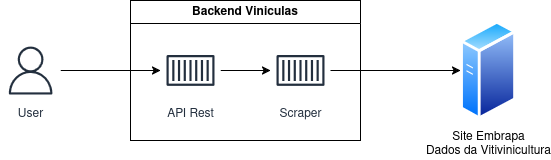

The diagram above was exported from draw.io. Its source (the exported page's mxGraphModel, read from the mxfile embedded in the PNG):
<mxGraphModel dx="1554" dy="517" grid="1" gridSize="10" guides="1" tooltips="1" connect="1" arrows="1" fold="1" page="1" pageScale="1" pageWidth="850" pageHeight="1100" math="0" shadow="0">
  <root>
    <mxCell id="0" />
    <mxCell id="1" parent="0" />
    <mxCell id="Hnj20xibIUEJcp7jm8---4" value="Backend Viniculas" style="swimlane;whiteSpace=wrap;html=1;startSize=23;" parent="1" vertex="1">
      <mxGeometry x="310" y="140" width="230" height="140" as="geometry" />
    </mxCell>
    <mxCell id="Hnj20xibIUEJcp7jm8---8" value="Scraper" style="sketch=0;outlineConnect=0;fontColor=#232F3E;gradientColor=none;strokeColor=#232F3E;fillColor=#ffffff;dashed=0;verticalLabelPosition=bottom;verticalAlign=top;align=center;html=1;fontSize=12;fontStyle=0;aspect=fixed;shape=mxgraph.aws4.resourceIcon;resIcon=mxgraph.aws4.container_1;" parent="Hnj20xibIUEJcp7jm8---4" vertex="1">
      <mxGeometry x="140" y="40" width="60" height="60" as="geometry" />
    </mxCell>
    <mxCell id="Hnj20xibIUEJcp7jm8---11" style="edgeStyle=orthogonalEdgeStyle;rounded=0;orthogonalLoop=1;jettySize=auto;html=1;" parent="Hnj20xibIUEJcp7jm8---4" source="Hnj20xibIUEJcp7jm8---7" target="Hnj20xibIUEJcp7jm8---8" edge="1">
      <mxGeometry relative="1" as="geometry" />
    </mxCell>
    <mxCell id="Hnj20xibIUEJcp7jm8---7" value="&lt;div&gt;API Rest&lt;/div&gt;" style="sketch=0;outlineConnect=0;fontColor=#232F3E;gradientColor=none;strokeColor=#232F3E;fillColor=#ffffff;dashed=0;verticalLabelPosition=bottom;verticalAlign=top;align=center;html=1;fontSize=12;fontStyle=0;aspect=fixed;shape=mxgraph.aws4.resourceIcon;resIcon=mxgraph.aws4.container_1;" parent="Hnj20xibIUEJcp7jm8---4" vertex="1">
      <mxGeometry x="30" y="40" width="60" height="60" as="geometry" />
    </mxCell>
    <mxCell id="Hnj20xibIUEJcp7jm8---9" value="&lt;div&gt;Site Embrapa&lt;/div&gt;&lt;div&gt;Dados da Vitivinicultura&lt;/div&gt;" style="image;aspect=fixed;perimeter=ellipsePerimeter;html=1;align=center;shadow=0;dashed=0;spacingTop=3;image=img/lib/active_directory/generic_server.svg;" parent="1" vertex="1">
      <mxGeometry x="640" y="160" width="56" height="100" as="geometry" />
    </mxCell>
    <mxCell id="Hnj20xibIUEJcp7jm8---10" style="edgeStyle=orthogonalEdgeStyle;rounded=0;orthogonalLoop=1;jettySize=auto;html=1;" parent="1" source="Hnj20xibIUEJcp7jm8---8" target="Hnj20xibIUEJcp7jm8---9" edge="1">
      <mxGeometry relative="1" as="geometry" />
    </mxCell>
    <mxCell id="Hnj20xibIUEJcp7jm8---13" style="edgeStyle=orthogonalEdgeStyle;rounded=0;orthogonalLoop=1;jettySize=auto;html=1;" parent="1" source="Hnj20xibIUEJcp7jm8---12" target="Hnj20xibIUEJcp7jm8---7" edge="1">
      <mxGeometry relative="1" as="geometry" />
    </mxCell>
    <mxCell id="Hnj20xibIUEJcp7jm8---12" value="User" style="sketch=0;outlineConnect=0;fontColor=#232F3E;gradientColor=none;strokeColor=#232F3E;fillColor=#ffffff;dashed=0;verticalLabelPosition=bottom;verticalAlign=top;align=center;html=1;fontSize=12;fontStyle=0;aspect=fixed;shape=mxgraph.aws4.resourceIcon;resIcon=mxgraph.aws4.user;" parent="1" vertex="1">
      <mxGeometry x="180" y="180" width="60" height="60" as="geometry" />
    </mxCell>
  </root>
</mxGraphModel>